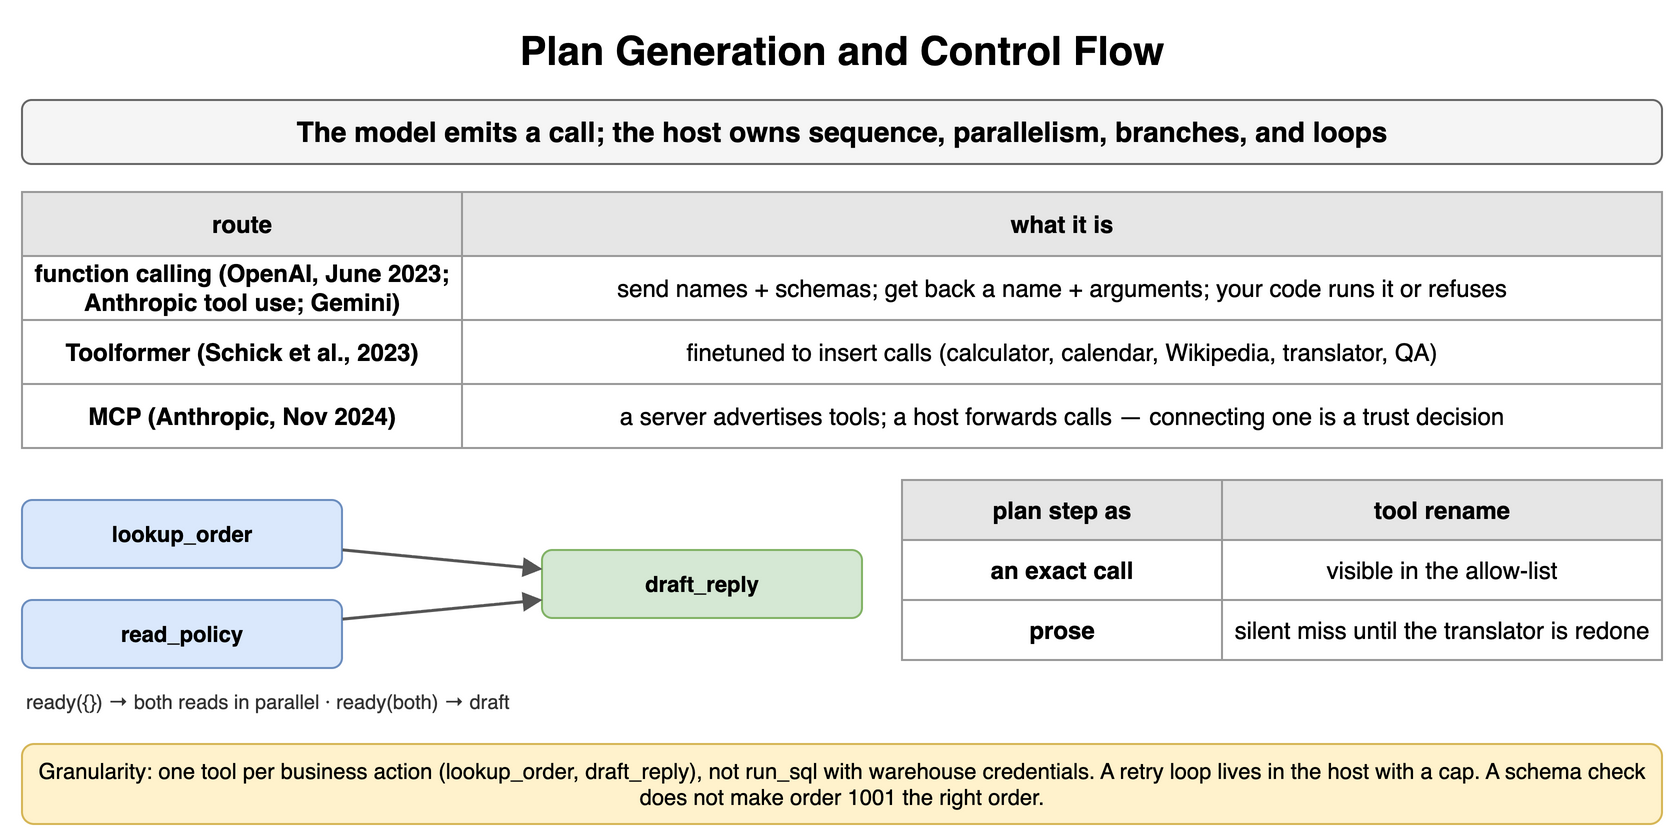

The diagram above was exported from draw.io. Its source (the exported page's mxGraphModel, read from the mxfile embedded in the PNG):
<mxGraphModel dx="900" dy="426" grid="1" gridSize="10" guides="1" tooltips="1" connect="1" arrows="1" fold="1" page="1" pageScale="1" pageWidth="900" pageHeight="426" math="0" shadow="0">
  <root>
    <mxCell id="0" />
    <mxCell id="1" parent="0" />
    <mxCell id="s1" value="Plan Generation and Control Flow" style="text;html=1;align=center;verticalAlign=middle;whiteSpace=wrap;fontSize=20;fontStyle=1;" vertex="1" parent="1">
      <mxGeometry x="40" y="10" width="820" height="30" as="geometry" />
    </mxCell>
    <mxCell id="s2" value="The model emits a call; the host owns sequence, parallelism, branches, and loops" style="rounded=1;whiteSpace=wrap;html=1;fillColor=#f5f5f5;strokeColor=#666666;fontStyle=1;fontSize=14;" vertex="1" parent="1">
      <mxGeometry x="40" y="50" width="820" height="32" as="geometry" />
    </mxCell>
    <mxCell id="s3" value="route" style="whiteSpace=wrap;html=1;fillColor=#e6e6e6;strokeColor=#999999;fontStyle=1;fontSize=12;" vertex="1" parent="1">
      <mxGeometry x="40" y="96" width="220" height="32" as="geometry" />
    </mxCell>
    <mxCell id="s4" value="what it is" style="whiteSpace=wrap;html=1;fillColor=#e6e6e6;strokeColor=#999999;fontStyle=1;fontSize=12;" vertex="1" parent="1">
      <mxGeometry x="260" y="96" width="600" height="32" as="geometry" />
    </mxCell>
    <mxCell id="s5" value="function calling (OpenAI, June 2023; Anthropic tool use; Gemini)" style="whiteSpace=wrap;html=1;strokeColor=#999999;fontSize=12;fillColor=#ffffff;fontStyle=1;" vertex="1" parent="1">
      <mxGeometry x="40" y="128" width="220" height="32" as="geometry" />
    </mxCell>
    <mxCell id="s6" value="send names + schemas; get back a name + arguments; your code runs it or refuses" style="whiteSpace=wrap;html=1;strokeColor=#999999;fontSize=12;fillColor=#ffffff;" vertex="1" parent="1">
      <mxGeometry x="260" y="128" width="600" height="32" as="geometry" />
    </mxCell>
    <mxCell id="s7" value="Toolformer (Schick et al., 2023)" style="whiteSpace=wrap;html=1;strokeColor=#999999;fontSize=12;fillColor=#ffffff;fontStyle=1;" vertex="1" parent="1">
      <mxGeometry x="40" y="160" width="220" height="32" as="geometry" />
    </mxCell>
    <mxCell id="s8" value="finetuned to insert calls (calculator, calendar, Wikipedia, translator, QA)" style="whiteSpace=wrap;html=1;strokeColor=#999999;fontSize=12;fillColor=#ffffff;" vertex="1" parent="1">
      <mxGeometry x="260" y="160" width="600" height="32" as="geometry" />
    </mxCell>
    <mxCell id="s9" value="MCP (Anthropic, Nov 2024)" style="whiteSpace=wrap;html=1;strokeColor=#999999;fontSize=12;fillColor=#ffffff;fontStyle=1;" vertex="1" parent="1">
      <mxGeometry x="40" y="192" width="220" height="32" as="geometry" />
    </mxCell>
    <mxCell id="s10" value="a server advertises tools; a host forwards calls — connecting one is a trust decision" style="whiteSpace=wrap;html=1;strokeColor=#999999;fontSize=12;fillColor=#ffffff;" vertex="1" parent="1">
      <mxGeometry x="260" y="192" width="600" height="32" as="geometry" />
    </mxCell>
    <mxCell id="s11" value="lookup_order" style="rounded=1;whiteSpace=wrap;html=1;fillColor=#dae8fc;strokeColor=#6c8ebf;fontSize=11;align=center;fontStyle=1;" vertex="1" parent="1">
      <mxGeometry x="40" y="250" width="160" height="34" as="geometry" />
    </mxCell>
    <mxCell id="s12" value="read_policy" style="rounded=1;whiteSpace=wrap;html=1;fillColor=#dae8fc;strokeColor=#6c8ebf;fontSize=11;align=center;fontStyle=1;" vertex="1" parent="1">
      <mxGeometry x="40" y="300" width="160" height="34" as="geometry" />
    </mxCell>
    <mxCell id="s13" value="draft_reply" style="rounded=1;whiteSpace=wrap;html=1;fillColor=#d5e8d4;strokeColor=#82b366;fontSize=11;align=center;fontStyle=1;" vertex="1" parent="1">
      <mxGeometry x="300" y="275" width="160" height="34" as="geometry" />
    </mxCell>
    <mxCell id="s14" value="" style="endArrow=block;endSize=6;html=1;strokeWidth=1.5;strokeColor=#555555;fontSize=11;labelBackgroundColor=#ffffff;" edge="1" parent="1" source="s11" target="s13">
      <mxGeometry relative="1" as="geometry" />
    </mxCell>
    <mxCell id="s15" value="" style="endArrow=block;endSize=6;html=1;strokeWidth=1.5;strokeColor=#555555;fontSize=11;labelBackgroundColor=#ffffff;" edge="1" parent="1" source="s12" target="s13">
      <mxGeometry relative="1" as="geometry" />
    </mxCell>
    <mxCell id="s16" value="ready({}) → both reads in parallel · ready(both) → draft" style="text;html=1;whiteSpace=wrap;fontSize=11;align=left;verticalAlign=middle;fontSize=10;fontColor=#333333;" vertex="1" parent="1">
      <mxGeometry x="40" y="342" width="420" height="18" as="geometry" />
    </mxCell>
    <mxCell id="s17" value="plan step as" style="whiteSpace=wrap;html=1;fillColor=#e6e6e6;strokeColor=#999999;fontStyle=1;fontSize=12;" vertex="1" parent="1">
      <mxGeometry x="480" y="240" width="160" height="30" as="geometry" />
    </mxCell>
    <mxCell id="s18" value="tool rename" style="whiteSpace=wrap;html=1;fillColor=#e6e6e6;strokeColor=#999999;fontStyle=1;fontSize=12;" vertex="1" parent="1">
      <mxGeometry x="640" y="240" width="220" height="30" as="geometry" />
    </mxCell>
    <mxCell id="s19" value="an exact call" style="whiteSpace=wrap;html=1;strokeColor=#999999;fontSize=12;fillColor=#ffffff;fontStyle=1;" vertex="1" parent="1">
      <mxGeometry x="480" y="270" width="160" height="30" as="geometry" />
    </mxCell>
    <mxCell id="s20" value="visible in the allow-list" style="whiteSpace=wrap;html=1;strokeColor=#999999;fontSize=12;fillColor=#ffffff;" vertex="1" parent="1">
      <mxGeometry x="640" y="270" width="220" height="30" as="geometry" />
    </mxCell>
    <mxCell id="s21" value="prose" style="whiteSpace=wrap;html=1;strokeColor=#999999;fontSize=12;fillColor=#ffffff;fontStyle=1;" vertex="1" parent="1">
      <mxGeometry x="480" y="300" width="160" height="30" as="geometry" />
    </mxCell>
    <mxCell id="s22" value="silent miss until the translator is redone" style="whiteSpace=wrap;html=1;strokeColor=#999999;fontSize=12;fillColor=#ffffff;" vertex="1" parent="1">
      <mxGeometry x="640" y="300" width="220" height="30" as="geometry" />
    </mxCell>
    <mxCell id="s23" value="Granularity: one tool per business action (lookup_order, draft_reply), not run_sql with warehouse credentials. A retry loop lives in the host with a cap. A schema check does not make order 1001 the right order." style="rounded=1;whiteSpace=wrap;html=1;fillColor=#fff2cc;strokeColor=#d6b656;fontSize=11;align=center;" vertex="1" parent="1">
      <mxGeometry x="40" y="372" width="820" height="40" as="geometry" />
    </mxCell>
  </root>
</mxGraphModel>